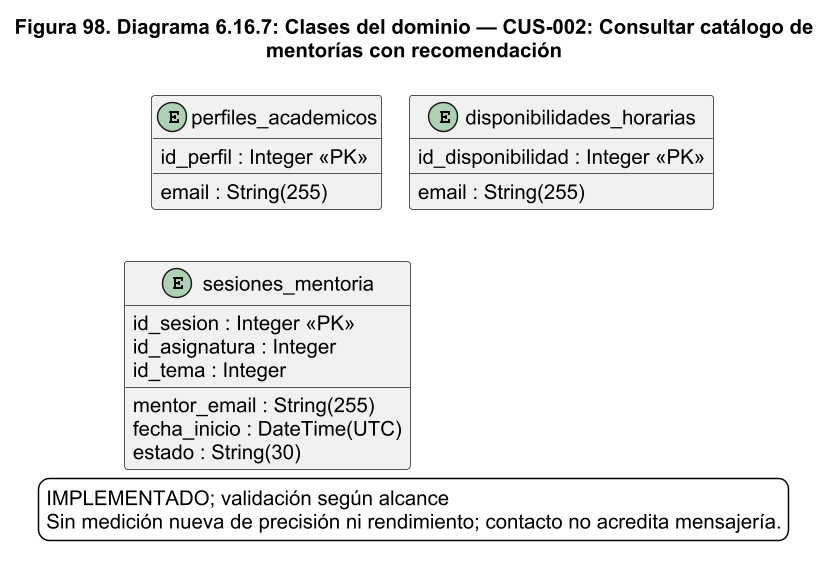

The diagram above was rendered by PlantUML. Its source (embedded in the PNG):
@startuml
!pragma layout smetana
skinparam backgroundColor white
skinparam shadowing false
skinparam defaultFontName Arial
skinparam defaultFontSize 14
skinparam ArrowColor #1C2A59
skinparam packageStyle rectangle
skinparam wrapWidth 220
skinparam maxMessageSize 260
skinparam dpi 140
title Figura 98. Diagrama 6.16.7: Clases del dominio — CUS-002: Consultar catálogo de\nmentorías con recomendación
entity "perfiles_academicos" as perfiles_academicos {
  id_perfil : Integer <<PK>>
  email : String(255)
}
entity "disponibilidades_horarias" as disponibilidades_horarias {
  id_disponibilidad : Integer <<PK>>
  email : String(255)
}
entity "sesiones_mentoria" as sesiones_mentoria {
  id_sesion : Integer <<PK>>
  mentor_email : String(255)
  id_asignatura : Integer
  id_tema : Integer
  fecha_inicio : DateTime(UTC)
  estado : String(30)
}
legend bottom
IMPLEMENTADO; validación según alcance
Sin medición nueva de precisión ni rendimiento; contacto no acredita mensajería.
endlegend

@enduml